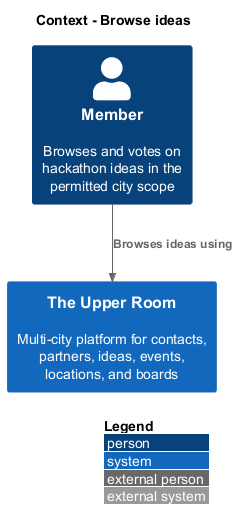

The diagram above was rendered by PlantUML. Its source (embedded in the PNG):
@startuml
!include <C4/C4_Context>
LAYOUT_WITH_LEGEND()
title Context - Browse ideas
Person(member, "Member", "Browses and votes on hackathon ideas in the permitted city scope")
System(room, "The Upper Room", "Multi-city platform for contacts, partners, ideas, events, locations, and boards")
Rel(member, room, "Browses ideas using")
@enduml